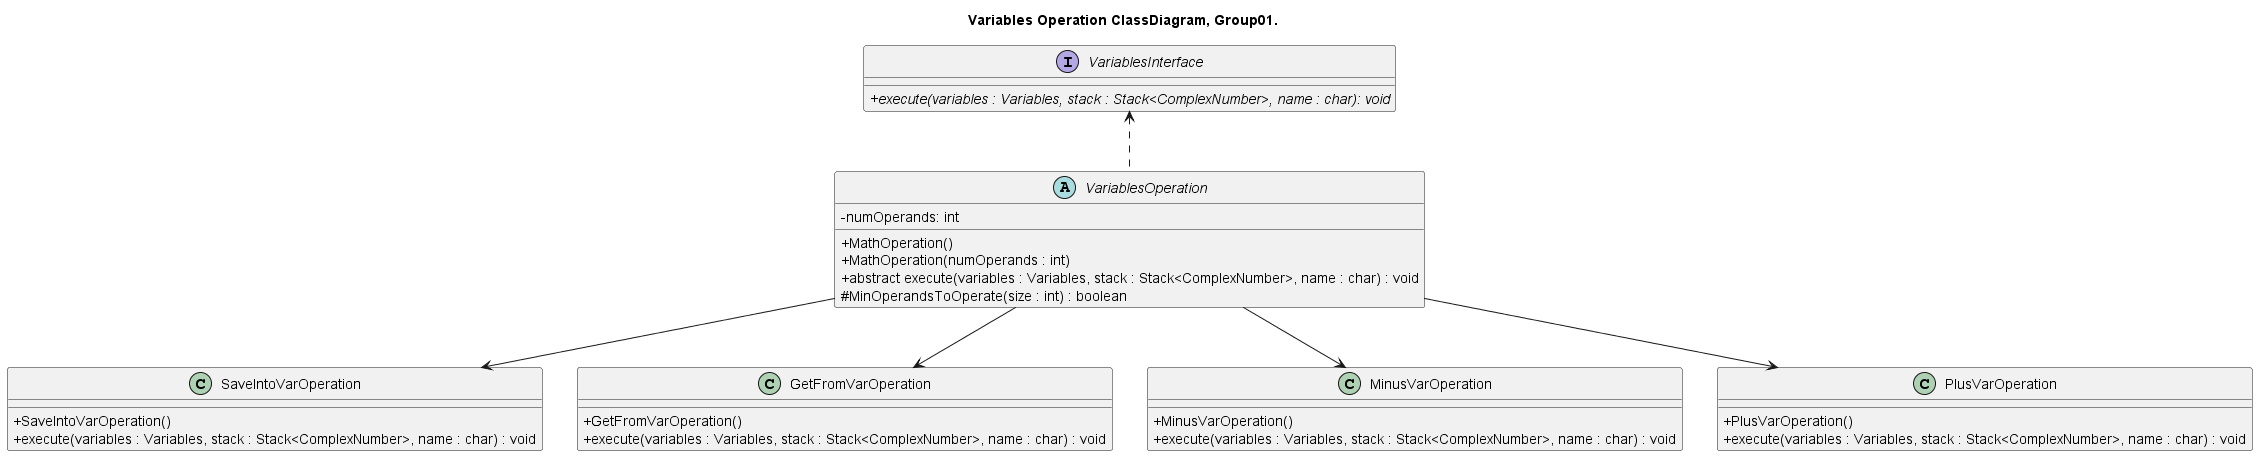

The diagram above was rendered by PlantUML. Its source (embedded in the PNG):
@startuml ClassDiagram_group01


title Variables Operation ClassDiagram, Group01.

skinparam ClassAttributeIconSize 0

interface VariablesInterface{
	+ {abstract} execute(variables : Variables, stack : Stack<ComplexNumber>, name : char): void
}

abstract class VariablesOperation{
	- numOperands: int
	+ MathOperation()	
	+ MathOperation(numOperands : int)
	+ abstract execute(variables : Variables, stack : Stack<ComplexNumber>, name : char) : void
	# MinOperandsToOperate(size : int) : boolean
}

class SaveIntoVarOperation{
        + SaveIntoVarOperation()
        + execute(variables : Variables, stack : Stack<ComplexNumber>, name : char) : void
}

class GetFromVarOperation{
        + GetFromVarOperation()
        + execute(variables : Variables, stack : Stack<ComplexNumber>, name : char) : void
}

class MinusVarOperation{
        + MinusVarOperation()
        + execute(variables : Variables, stack : Stack<ComplexNumber>, name : char) : void
}

class PlusVarOperation{
        + PlusVarOperation()
        + execute(variables : Variables, stack : Stack<ComplexNumber>, name : char) : void
}

VariablesInterface <.down. VariablesOperation
VariablesOperation --> SaveIntoVarOperation
VariablesOperation --> GetFromVarOperation
VariablesOperation --> MinusVarOperation
VariablesOperation --> PlusVarOperation

@enduml